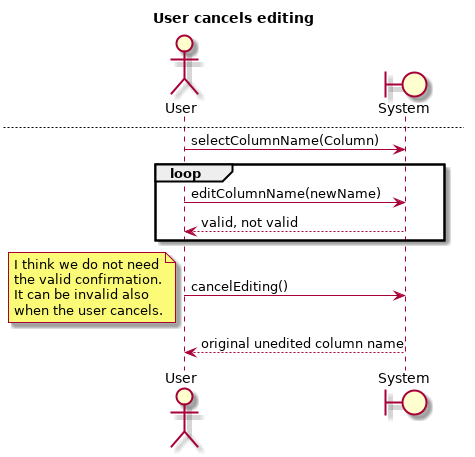

The diagram above was rendered by PlantUML. Its source (embedded in the PNG):
@startuml
title Edit Column Name  \n\nMain Success Scenario
Actor User
Boundary System
User -> System: selectColumnName(Column)
note left
    I try to put all
    the SSDs in the
    same image here.
end note
loop
    User -> System: editColumnName(newName)
    System --> User: valid, not valid
end
System --> User: valid
User -> System: finishEditing()
System --> User: column name




newpage User tries invalid name
User -> System: selectColumnName(Column)
loop invalid
    loop
        User -> System: editColumnName(newName)
        System --> User: valid, invalid
    end
    User -> System: tryToFinish()
    System --> User: valid, invalid
end

System --> User: column name

newpage User cancels editing
User -> System: selectColumnName(Column)
loop
    User -> System: editColumnName(newName)
    System --> User: valid, not valid
end
User -> System: cancelEditing()
note left
    I think we do not need
    the valid confirmation.
    It can be invalid also
    when the user cancels.
end note
System --> User: original unedited column name
@enduml